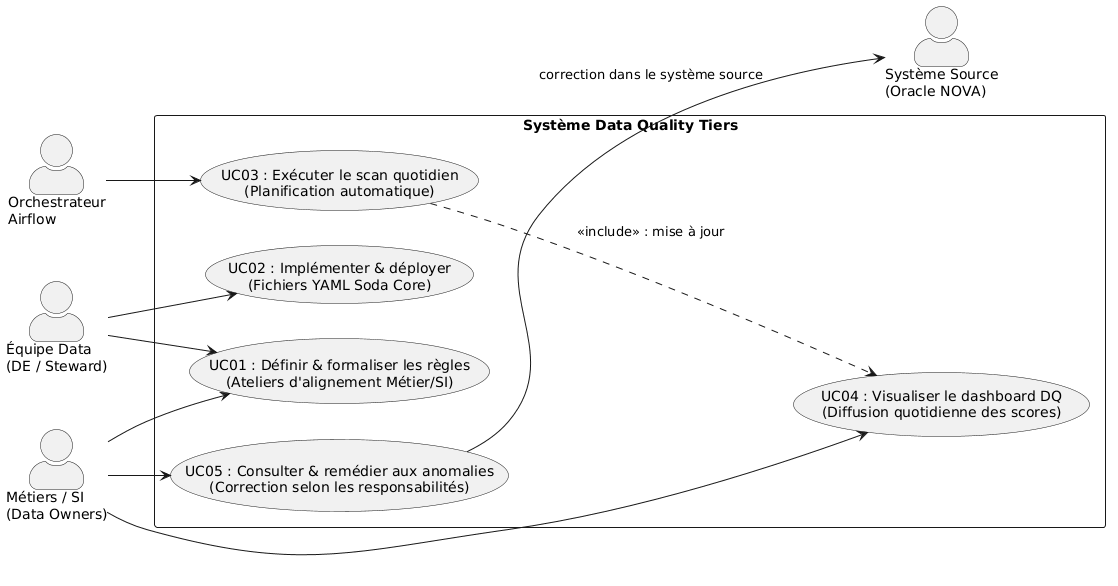

The diagram above was rendered by PlantUML. Its source (embedded in the PNG):
@startuml
left to right direction
skinparam packageStyle rectangle
skinparam actorStyle awesome
skinparam shadowing false
skinparam roundcorner 5

' Acteurs
actor "Équipe Data\n(DE / Steward)" as data_team
actor "Métiers / SI\n(Data Owners)" as business
actor "Orchestrateur\nAirflow" as airflow
actor "Système Source\n(Oracle NOVA)" as nova

' Boîte Système
rectangle "Système Data Quality Tiers" {
  usecase "UC01 : Définir & formaliser les règles\n(Ateliers d'alignement Métier/SI)" as UC01
  usecase "UC02 : Implémenter & déployer\n(Fichiers YAML Soda Core)" as UC02
  usecase "UC03 : Exécuter le scan quotidien\n(Planification automatique)" as UC03
  usecase "UC04 : Visualiser le dashboard DQ\n(Diffusion quotidienne des scores)" as UC04
  usecase "UC05 : Consulter & remédier aux anomalies\n(Correction selon les responsabilités)" as UC05
}

' Relations
business --> UC01
data_team --> UC01
data_team --> UC02

airflow --> UC03

business --> UC04
business --> UC05

UC03 ..> UC04 : <<include>> : mise à jour
UC05 --> nova : correction dans le système source
@enduml